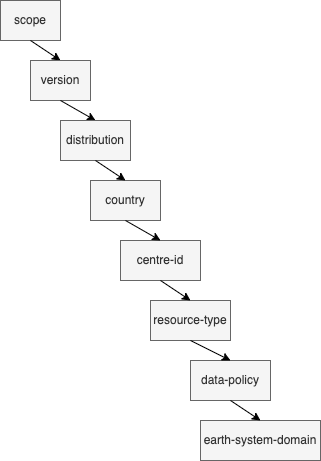

The diagram above was exported from draw.io. Its source (the exported page's mxGraphModel, read from the mxfile embedded in the PNG):
<mxGraphModel dx="1186" dy="624" grid="1" gridSize="10" guides="1" tooltips="1" connect="1" arrows="1" fold="1" page="1" pageScale="1" pageWidth="827" pageHeight="1169" math="0" shadow="0">
  <root>
    <mxCell id="0" />
    <mxCell id="1" parent="0" />
    <mxCell id="0y6rFxle4Nleqdpivse5-2" value="scope" style="rounded=0;whiteSpace=wrap;html=1;fillColor=#f5f5f5;strokeColor=#666666;fontColor=#333333;" parent="1" vertex="1">
      <mxGeometry x="200" y="40" width="60" height="40" as="geometry" />
    </mxCell>
    <mxCell id="0y6rFxle4Nleqdpivse5-5" value="resource-type" style="rounded=0;whiteSpace=wrap;html=1;fillColor=#f5f5f5;strokeColor=#666666;fontColor=#333333;" parent="1" vertex="1">
      <mxGeometry x="350" y="340" width="80" height="40" as="geometry" />
    </mxCell>
    <mxCell id="0y6rFxle4Nleqdpivse5-6" value="data-policy" style="rounded=0;whiteSpace=wrap;html=1;fillColor=#f5f5f5;strokeColor=#666666;fontColor=#333333;" parent="1" vertex="1">
      <mxGeometry x="390" y="400" width="80" height="40" as="geometry" />
    </mxCell>
    <mxCell id="0y6rFxle4Nleqdpivse5-7" value="earth-system-domain" style="rounded=0;whiteSpace=wrap;html=1;fillColor=#f5f5f5;strokeColor=#666666;fontColor=#333333;" parent="1" vertex="1">
      <mxGeometry x="400" y="460" width="120" height="40" as="geometry" />
    </mxCell>
    <mxCell id="0y6rFxle4Nleqdpivse5-9" value="" style="endArrow=classic;html=1;rounded=0;exitX=0.5;exitY=1;exitDx=0;exitDy=0;entryX=0.5;entryY=0;entryDx=0;entryDy=0;" parent="1" source="0y6rFxle4Nleqdpivse5-2" target="0bdzAojtdaHlPvCA2761-1" edge="1">
      <mxGeometry width="50" height="50" relative="1" as="geometry">
        <mxPoint x="580" y="390" as="sourcePoint" />
        <mxPoint x="630" y="340" as="targetPoint" />
      </mxGeometry>
    </mxCell>
    <mxCell id="0y6rFxle4Nleqdpivse5-10" value="" style="endArrow=classic;html=1;rounded=0;exitX=0.5;exitY=1;exitDx=0;exitDy=0;entryX=0.5;entryY=0;entryDx=0;entryDy=0;" parent="1" source="0y6rFxle4Nleqdpivse5-5" target="0y6rFxle4Nleqdpivse5-6" edge="1">
      <mxGeometry width="50" height="50" relative="1" as="geometry">
        <mxPoint x="640" y="543" as="sourcePoint" />
        <mxPoint x="900" y="450" as="targetPoint" />
      </mxGeometry>
    </mxCell>
    <mxCell id="0bdzAojtdaHlPvCA2761-1" value="version" style="rounded=0;whiteSpace=wrap;html=1;fillColor=#f5f5f5;strokeColor=#666666;fontColor=#333333;" vertex="1" parent="1">
      <mxGeometry x="230" y="100" width="60" height="40" as="geometry" />
    </mxCell>
    <mxCell id="0bdzAojtdaHlPvCA2761-2" value="" style="endArrow=classic;html=1;rounded=0;exitX=0.5;exitY=1;exitDx=0;exitDy=0;entryX=0.5;entryY=0;entryDx=0;entryDy=0;" edge="1" parent="1" source="0bdzAojtdaHlPvCA2761-1" target="0bdzAojtdaHlPvCA2761-3">
      <mxGeometry width="50" height="50" relative="1" as="geometry">
        <mxPoint x="280" y="140" as="sourcePoint" />
        <mxPoint x="340" y="170" as="targetPoint" />
      </mxGeometry>
    </mxCell>
    <mxCell id="0bdzAojtdaHlPvCA2761-3" value="distribution" style="rounded=0;whiteSpace=wrap;html=1;fillColor=#f5f5f5;strokeColor=#666666;fontColor=#333333;" vertex="1" parent="1">
      <mxGeometry x="260" y="160" width="70" height="40" as="geometry" />
    </mxCell>
    <mxCell id="0bdzAojtdaHlPvCA2761-4" value="country" style="rounded=0;whiteSpace=wrap;html=1;fillColor=#f5f5f5;strokeColor=#666666;fontColor=#333333;" vertex="1" parent="1">
      <mxGeometry x="290" y="220" width="70" height="40" as="geometry" />
    </mxCell>
    <mxCell id="0bdzAojtdaHlPvCA2761-5" value="centre-id" style="rounded=0;whiteSpace=wrap;html=1;fillColor=#f5f5f5;strokeColor=#666666;fontColor=#333333;" vertex="1" parent="1">
      <mxGeometry x="320" y="280" width="80" height="40" as="geometry" />
    </mxCell>
    <mxCell id="0bdzAojtdaHlPvCA2761-6" value="" style="endArrow=classic;html=1;rounded=0;exitX=0.5;exitY=1;exitDx=0;exitDy=0;entryX=0.5;entryY=0;entryDx=0;entryDy=0;" edge="1" parent="1" source="0bdzAojtdaHlPvCA2761-3" target="0bdzAojtdaHlPvCA2761-4">
      <mxGeometry width="50" height="50" relative="1" as="geometry">
        <mxPoint x="270" y="150" as="sourcePoint" />
        <mxPoint x="305" y="170" as="targetPoint" />
      </mxGeometry>
    </mxCell>
    <mxCell id="0bdzAojtdaHlPvCA2761-7" value="" style="endArrow=classic;html=1;rounded=0;exitX=0.5;exitY=1;exitDx=0;exitDy=0;entryX=0.5;entryY=0;entryDx=0;entryDy=0;" edge="1" parent="1" source="0bdzAojtdaHlPvCA2761-4" target="0bdzAojtdaHlPvCA2761-5">
      <mxGeometry width="50" height="50" relative="1" as="geometry">
        <mxPoint x="280" y="160" as="sourcePoint" />
        <mxPoint x="315" y="180" as="targetPoint" />
      </mxGeometry>
    </mxCell>
    <mxCell id="0bdzAojtdaHlPvCA2761-8" value="" style="endArrow=classic;html=1;rounded=0;exitX=0.5;exitY=1;exitDx=0;exitDy=0;entryX=0.5;entryY=0;entryDx=0;entryDy=0;" edge="1" parent="1" source="0bdzAojtdaHlPvCA2761-5" target="0y6rFxle4Nleqdpivse5-5">
      <mxGeometry width="50" height="50" relative="1" as="geometry">
        <mxPoint x="290" y="170" as="sourcePoint" />
        <mxPoint x="325" y="190" as="targetPoint" />
      </mxGeometry>
    </mxCell>
    <mxCell id="0bdzAojtdaHlPvCA2761-9" value="" style="endArrow=classic;html=1;rounded=0;exitX=0.5;exitY=1;exitDx=0;exitDy=0;entryX=0.5;entryY=0;entryDx=0;entryDy=0;" edge="1" parent="1" source="0y6rFxle4Nleqdpivse5-6" target="0y6rFxle4Nleqdpivse5-7">
      <mxGeometry width="50" height="50" relative="1" as="geometry">
        <mxPoint x="400" y="390" as="sourcePoint" />
        <mxPoint x="440" y="410" as="targetPoint" />
      </mxGeometry>
    </mxCell>
  </root>
</mxGraphModel>